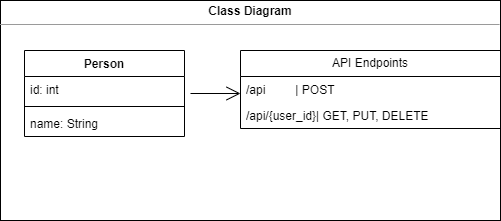

The diagram above was exported from draw.io. Its source (the exported page's mxGraphModel, read from the mxfile embedded in the PNG):
<mxGraphModel dx="880" dy="446" grid="1" gridSize="10" guides="1" tooltips="1" connect="1" arrows="1" fold="1" page="1" pageScale="1" pageWidth="827" pageHeight="1169" math="0" shadow="0">
  <root>
    <mxCell id="WIyWlLk6GJQsqaUBKTNV-0" />
    <mxCell id="WIyWlLk6GJQsqaUBKTNV-1" parent="WIyWlLk6GJQsqaUBKTNV-0" />
    <mxCell id="gwMWL-nh6V8eYuOL6nvb-33" value="&lt;p style=&quot;margin:0px;margin-top:4px;text-align:center;&quot;&gt;&lt;b&gt;Class Diagram&lt;/b&gt;&lt;/p&gt;&lt;hr size=&quot;1&quot;&gt;&lt;div style=&quot;height:2px;&quot;&gt;&lt;/div&gt;" style="verticalAlign=top;align=left;overflow=fill;fontSize=12;fontFamily=Helvetica;html=1;whiteSpace=wrap;" parent="WIyWlLk6GJQsqaUBKTNV-1" vertex="1">
      <mxGeometry x="230" y="80" width="500" height="220" as="geometry" />
    </mxCell>
    <mxCell id="gwMWL-nh6V8eYuOL6nvb-28" value="API Endpoints" style="swimlane;fontStyle=0;childLayout=stackLayout;horizontal=1;startSize=26;fillColor=none;horizontalStack=0;resizeParent=1;resizeParentMax=0;resizeLast=0;collapsible=1;marginBottom=0;whiteSpace=wrap;html=1;" parent="WIyWlLk6GJQsqaUBKTNV-1" vertex="1">
      <mxGeometry x="470" y="130" width="260" height="78" as="geometry" />
    </mxCell>
    <mxCell id="gwMWL-nh6V8eYuOL6nvb-30" value="/api&amp;nbsp; &amp;nbsp; &amp;nbsp; &amp;nbsp; &amp;nbsp;| POST&amp;nbsp; &amp;nbsp; &amp;nbsp; &amp;nbsp; &amp;nbsp;" style="text;strokeColor=none;fillColor=none;align=left;verticalAlign=top;spacingLeft=4;spacingRight=4;overflow=hidden;rotatable=0;points=[[0,0.5],[1,0.5]];portConstraint=eastwest;whiteSpace=wrap;html=1;" parent="gwMWL-nh6V8eYuOL6nvb-28" vertex="1">
      <mxGeometry y="26" width="260" height="26" as="geometry" />
    </mxCell>
    <mxCell id="gwMWL-nh6V8eYuOL6nvb-31" value="/api/{user_id}| GET, PUT, DELETE" style="text;strokeColor=none;fillColor=none;align=left;verticalAlign=top;spacingLeft=4;spacingRight=4;overflow=hidden;rotatable=0;points=[[0,0.5],[1,0.5]];portConstraint=eastwest;whiteSpace=wrap;html=1;" parent="gwMWL-nh6V8eYuOL6nvb-28" vertex="1">
      <mxGeometry y="52" width="260" height="26" as="geometry" />
    </mxCell>
    <mxCell id="gwMWL-nh6V8eYuOL6nvb-0" value="Person" style="swimlane;fontStyle=1;align=center;verticalAlign=top;childLayout=stackLayout;horizontal=1;startSize=26;horizontalStack=0;resizeParent=1;resizeParentMax=0;resizeLast=0;collapsible=1;marginBottom=0;whiteSpace=wrap;html=1;" parent="WIyWlLk6GJQsqaUBKTNV-1" vertex="1">
      <mxGeometry x="254" y="130" width="160" height="86" as="geometry" />
    </mxCell>
    <mxCell id="gwMWL-nh6V8eYuOL6nvb-1" value="id: int" style="text;strokeColor=none;fillColor=none;align=left;verticalAlign=top;spacingLeft=4;spacingRight=4;overflow=hidden;rotatable=0;points=[[0,0.5],[1,0.5]];portConstraint=eastwest;whiteSpace=wrap;html=1;" parent="gwMWL-nh6V8eYuOL6nvb-0" vertex="1">
      <mxGeometry y="26" width="160" height="26" as="geometry" />
    </mxCell>
    <mxCell id="gwMWL-nh6V8eYuOL6nvb-2" value="" style="line;strokeWidth=1;fillColor=none;align=left;verticalAlign=middle;spacingTop=-1;spacingLeft=3;spacingRight=3;rotatable=0;labelPosition=right;points=[];portConstraint=eastwest;strokeColor=inherit;" parent="gwMWL-nh6V8eYuOL6nvb-0" vertex="1">
      <mxGeometry y="52" width="160" height="8" as="geometry" />
    </mxCell>
    <mxCell id="gwMWL-nh6V8eYuOL6nvb-3" value="name: String" style="text;strokeColor=none;fillColor=none;align=left;verticalAlign=top;spacingLeft=4;spacingRight=4;overflow=hidden;rotatable=0;points=[[0,0.5],[1,0.5]];portConstraint=eastwest;whiteSpace=wrap;html=1;" parent="gwMWL-nh6V8eYuOL6nvb-0" vertex="1">
      <mxGeometry y="60" width="160" height="26" as="geometry" />
    </mxCell>
    <mxCell id="gwMWL-nh6V8eYuOL6nvb-39" value="" style="endArrow=open;endFill=1;endSize=12;html=1;rounded=0;" parent="WIyWlLk6GJQsqaUBKTNV-1" edge="1">
      <mxGeometry width="160" relative="1" as="geometry">
        <mxPoint x="420" y="173" as="sourcePoint" />
        <mxPoint x="470" y="173" as="targetPoint" />
      </mxGeometry>
    </mxCell>
  </root>
</mxGraphModel>